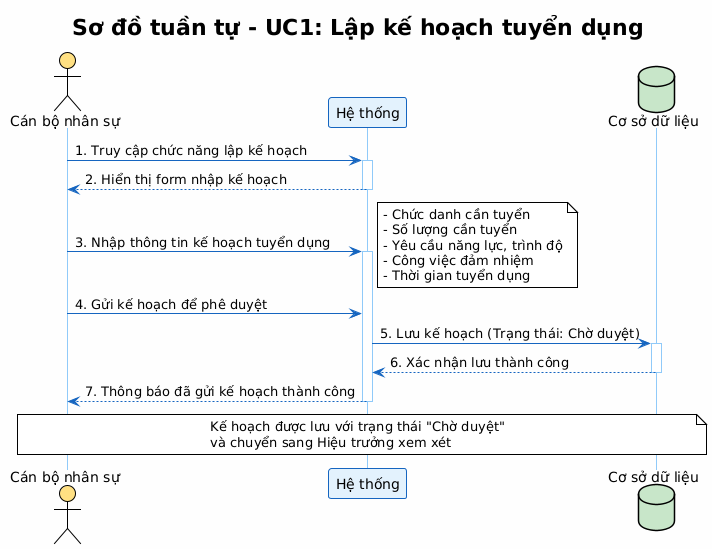

The diagram above was rendered by PlantUML. Its source (embedded in the PNG):
@startuml Sequence_LapKeHoach
!theme plain
skinparam backgroundColor #FEFEFE
skinparam sequenceParticipantBackgroundColor #E3F2FD
skinparam sequenceParticipantBorderColor #1565C0
skinparam sequenceArrowColor #1565C0
skinparam sequenceLifeLineBorderColor #90CAF9

title Sơ đồ tuần tự - UC1: Lập kế hoạch tuyển dụng

actor "Cán bộ nhân sự" as PM #FFE082
participant "Hệ thống" as System #E3F2FD
database "Cơ sở dữ liệu" as DB #C8E6C9

PM -> System: 1. Truy cập chức năng lập kế hoạch
activate System
System --> PM: 2. Hiển thị form nhập kế hoạch
deactivate System

PM -> System: 3. Nhập thông tin kế hoạch tuyển dụng
activate System
note right
  - Chức danh cần tuyển
  - Số lượng cần tuyển
  - Yêu cầu năng lực, trình độ
  - Công việc đảm nhiệm
  - Thời gian tuyển dụng
end note

PM -> System: 4. Gửi kế hoạch để phê duyệt
System -> DB: 5. Lưu kế hoạch (Trạng thái: Chờ duyệt)
activate DB
DB --> System: 6. Xác nhận lưu thành công
deactivate DB

System --> PM: 7. Thông báo đã gửi kế hoạch thành công
deactivate System

note over PM, DB
  Kế hoạch được lưu với trạng thái "Chờ duyệt"
  và chuyển sang Hiệu trưởng xem xét
end note

@enduml